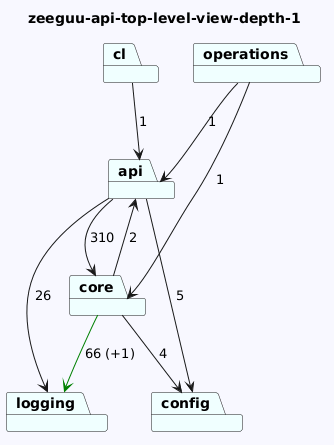

The diagram above was rendered by PlantUML. Its source (embedded in the PNG):
@startuml
skinparam backgroundColor GhostWhite
title zeeguu-api-top-level-view-depth-1
package "api" #Azure
package "logging" #Azure
package "cl" #Azure
package "operations" #Azure
package "config" #Azure
package "core" #Azure
"api"-->"config"  : 5
"api"-->"logging"  : 26
"api"-->"core"  : 310

"cl"-->"api"  : 1
"operations"-->"api"  : 1
"operations"-->"core"  : 1

"core"-->"config"  : 4
"core"-->"logging" #Green : 66 (+1)
"core"-->"api"  : 2
@enduml